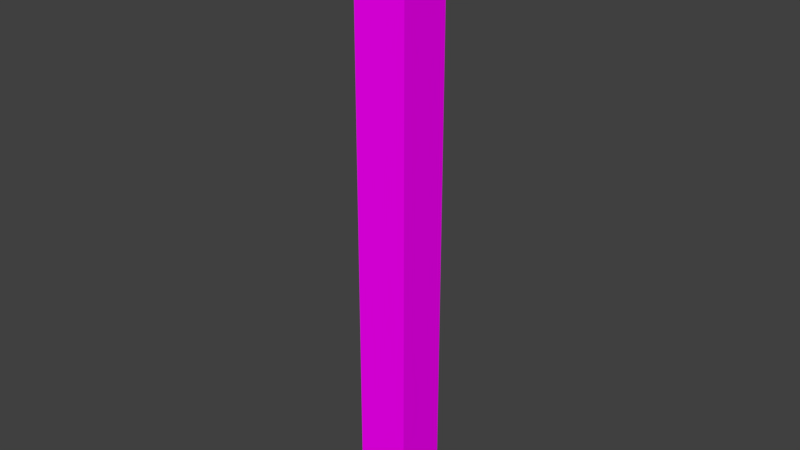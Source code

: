 # Source: wall.blend  (saved by Blender 2.79.0; exported with 4.5.12 LTS)
import bpy
from mathutils import Matrix  # noqa: F401  (used for matrix-valued properties, if any)

bpy.ops.wm.read_factory_settings(use_empty=True)
scene = bpy.context.scene
scene.name = 'Scene'

# ---- collections
col_collection_1 = bpy.data.collections.new('Collection 1'); scene.collection.children.link(col_collection_1)

# ---- images (referenced by path relative to the original .blend; pixels are not part of the script)
import os
ASSET_DIR = os.environ.get("B2B_ASSET_DIR", "")  # directory of the original .blend (textures are referenced by path, not embedded)
HERE = os.path.dirname(os.path.abspath(__file__))  # packed textures are extracted next to this script under _unpacked/

def load_image(name, relpath, width, height, colorspace="sRGB"):
    """Load a texture the original file referenced (path relative to the .blend, or extracted next to this script)."""
    p = next((c for c in (os.path.join(HERE, relpath), os.path.join(ASSET_DIR, relpath)) if relpath and os.path.exists(c)), "")
    if p:
        img = bpy.data.images.load(p, check_existing=True)
        img.name = name
    else:  # same state as the original file: an image datablock whose file is absent (Cycles renders it pink)
        img = bpy.data.images.new(name, width, height)
        img.source = "FILE"
        img.filepath = "//" + (relpath or name)
    img.colorspace_settings.name = colorspace
    return img
img_wall_corridoor_texture_png = load_image('wall_corridoor_texture.png', 'wall_corridoor_texture.png', 1024, 1024, 'sRGB')

# ---- materials (node trees are filled in below, after node groups)
mat_material_001 = bpy.data.materials.new('Material.001')
mat_material_001.alpha_threshold = 0.0
mat_material_001.roughness = 0.5
mat_material_001.line_color = (0.0, 0.0, 0.0, 1.0)

# ---- material node trees
mat_material_001.use_nodes = True; mat_material_001.node_tree.nodes.clear()
_N = mat_material_001.node_tree.nodes; _L = mat_material_001.node_tree.links
n0 = _N.new('ShaderNodeOutputMaterial'); n0.name = 'Material Output'; n0.location = (300, 300)
n1 = _N.new('ShaderNodeBsdfDiffuse'); n1.name = 'Diffuse BSDF'; n1.location = (10, 300)
n2 = _N.new('ShaderNodeTexImage'); n2.name = 'Image Texture'; n2.location = (-180, 300)
n2.width = 140
n2.image = img_wall_corridoor_texture_png
_L.new(n1.outputs[0], n0.inputs[0])
_L.new(n2.outputs[0], n1.inputs[0])
n0.is_active_output = True

# ---- world
world_world = bpy.data.worlds.new('World'); scene.world = world_world
world_world.color = (0.05088, 0.05088, 0.05088)
world_world.use_sun_shadow = False
world_world.sun_shadow_jitter_overblur = 0.0
world_world.cycles.sampling_method = 'MANUAL'

# ---- meshes
me_cube = bpy.data.meshes.new('Cube')
me_cube.from_pydata([(0.1, 0.1, 0.0), (0.1, -0.1, 0.0), (-0.1, -0.1, 0.0), (-0.1, 0.1, 0.0), (0.1, 0.1, 2.3), (0.1, -0.1, 2.3), (-0.1, -0.1, 2.3), (-0.1, 0.1, 2.3), (0.1, 0.1, 0.2), (0.1, 0.1, 0.4), (0.1, 0.1, 0.6), (0.1, 0.1, 0.8), (0.1, 0.1, 1.0), (0.1, 0.1, 1.1), (0.1, 0.1, 1.3), (0.1, 0.1, 1.5), (0.1, 0.1, 1.7), (0.1, 0.1, 1.9), (0.1, 0.1, 2.1), (0.1, -0.1, 0.2), (0.1, -0.1, 0.4), (0.1, -0.1, 0.6), (0.1, -0.1, 0.8), (0.1, -0.1, 1.0), (0.1, -0.1, 1.1), (0.1, -0.1, 1.3), (0.1, -0.1, 1.5), (0.1, -0.1, 1.7), (0.1, -0.1, 1.9), (0.1, -0.1, 2.1), (-0.1, -0.1, 0.2), (-0.1, -0.1, 0.4), (-0.1, -0.1, 0.6), (-0.1, -0.1, 0.8), (-0.1, -0.1, 1.0), (-0.1, -0.1, 1.1), (-0.1, -0.1, 1.3), (-0.1, -0.1, 1.5), (-0.1, -0.1, 1.7), (-0.1, -0.1, 1.9), (-0.1, -0.1, 2.1), (-0.1, 0.1, 0.2), (-0.1, 0.1, 0.4), (-0.1, 0.1, 0.6), (-0.1, 0.1, 0.8), (-0.1, 0.1, 1.0), (-0.1, 0.1, 1.1), (-0.1, 0.1, 1.3), (-0.1, 0.1, 1.5), (-0.1, 0.1, 1.7), (-0.1, 0.1, 1.9), (-0.1, 0.1, 2.1)], [], [(0, 1, 2, 3), (4, 7, 6, 5), (18, 4, 5, 29), (29, 5, 6, 40), (40, 6, 7, 51), (8, 0, 3, 41), (4, 18, 51, 7), (18, 17, 50, 51), (17, 16, 49, 50), (16, 15, 48, 49), (15, 14, 47, 48), (14, 13, 46, 47), (13, 12, 45, 46), (12, 11, 44, 45), (11, 10, 43, 44), (10, 9, 42, 43), (9, 8, 41, 42), (2, 30, 41, 3), (30, 31, 42, 41), (31, 32, 43, 42), (32, 33, 44, 43), (33, 34, 45, 44), (34, 35, 46, 45), (35, 36, 47, 46), (36, 37, 48, 47), (37, 38, 49, 48), (38, 39, 50, 49), (39, 40, 51, 50), (1, 19, 30, 2), (19, 20, 31, 30), (20, 21, 32, 31), (21, 22, 33, 32), (22, 23, 34, 33), (23, 24, 35, 34), (24, 25, 36, 35), (25, 26, 37, 36), (26, 27, 38, 37), (27, 28, 39, 38), (28, 29, 40, 39), (0, 8, 19, 1), (8, 9, 20, 19), (9, 10, 21, 20), (10, 11, 22, 21), (11, 12, 23, 22), (12, 13, 24, 23), (13, 14, 25, 24), (14, 15, 26, 25), (15, 16, 27, 26), (16, 17, 28, 27), (17, 18, 29, 28)])
_uv = me_cube.uv_layers.new(name='UVMap')
_uv.uv.foreach_set('vector', [0.8689, 0.4539, 0.6252, 0.4539, 0.6252, 0.2102, 0.8689, 0.2102, 0.9844, 0.9848, 0.4932, 0.9848, 0.4932, 0.4937, 0.9844, 0.4937, 0.9844, 0.4937, 0.9844, 0.9848, 0.4932, 0.9848, 0.4932, 0.4937, 0.9844, 0.4937, 0.9844, 0.9848, 0.4932, 0.9848, 0.4932, 0.4937, 0.9844, 0.4937, 0.9844, 0.9848, 0.4932, 0.9848, 0.4932, 0.4937, 0.5104, 0.4661, 0.5104, 0.006536, 0.97, 0.006536, 0.97, 0.4661, 0.4932, 0.9848, 0.4932, 0.4937, 0.9844, 0.4937, 0.9844, 0.9848, 0.4932, 0.9848, 0.4932, 0.4937, 0.9844, 0.4937, 0.9844, 0.9848, 0.4932, 0.9848, 0.4932, 0.4937, 0.9844, 0.4937, 0.9844, 0.9848, 0.4932, 0.9848, 0.4932, 0.4937, 0.9844, 0.4937, 0.9844, 0.9848, 0.4932, 0.9848, 0.4932, 0.4937, 0.9844, 0.4937, 0.9844, 0.9848, 0.4932, 0.9848, 0.4932, 0.4937, 0.9844, 0.4937, 0.9844, 0.9848, 0.02473, 0.5726, 0.02473, 0.361, 0.4479, 0.361, 0.4479, 0.5726, 0.5104, 0.4661, 0.5104, 0.006536, 0.97, 0.006536, 0.97, 0.4661, 0.5104, 0.466, 0.5106, 0.006536, 0.97, 0.006695, 0.9699, 0.4661, 0.5104, 0.4661, 0.5104, 0.006536, 0.97, 0.006536, 0.97, 0.4661, 0.5104, 0.4661, 0.5104, 0.006536, 0.97, 0.006536, 0.97, 0.4661, 0.97, 0.006536, 0.97, 0.4661, 0.5104, 0.4661, 0.5104, 0.006536, 0.97, 0.006536, 0.97, 0.4661, 0.5104, 0.4661, 0.5104, 0.006536, 0.97, 0.006536, 0.97, 0.4661, 0.5104, 0.4661, 0.5104, 0.006536, 0.97, 0.006695, 0.9699, 0.4661, 0.5104, 0.466, 0.5106, 0.006536, 0.97, 0.006536, 0.97, 0.4661, 0.5104, 0.4661, 0.5104, 0.006536, 0.4479, 0.361, 0.4479, 0.5726, 0.02473, 0.5726, 0.02473, 0.361, 0.9844, 0.4937, 0.9844, 0.9848, 0.4932, 0.9848, 0.4932, 0.4937, 0.9844, 0.4937, 0.9844, 0.9848, 0.4932, 0.9848, 0.4932, 0.4937, 0.9844, 0.4937, 0.9844, 0.9848, 0.4932, 0.9848, 0.4932, 0.4937, 0.9844, 0.4937, 0.9844, 0.9848, 0.4932, 0.9848, 0.4932, 0.4937, 0.9844, 0.4937, 0.9844, 0.9848, 0.4932, 0.9848, 0.4932, 0.4937, 0.97, 0.006536, 0.97, 0.4661, 0.5104, 0.4661, 0.5104, 0.006536, 0.97, 0.006695, 0.9699, 0.4661, 0.5104, 0.466, 0.5106, 0.006536, 0.97, 0.006536, 0.97, 0.4661, 0.5104, 0.4661, 0.5104, 0.006536, 0.97, 0.006536, 0.97, 0.4661, 0.5104, 0.4661, 0.5104, 0.006536, 0.97, 0.006536, 0.97, 0.4661, 0.5104, 0.4661, 0.5104, 0.006536, 0.4479, 0.361, 0.4479, 0.5726, 0.02473, 0.5726, 0.02473, 0.361, 0.9844, 0.4937, 0.9844, 0.9848, 0.4932, 0.9848, 0.4932, 0.4937, 0.9844, 0.4937, 0.9844, 0.9848, 0.4932, 0.9848, 0.4932, 0.4937, 0.9844, 0.4937, 0.9844, 0.9848, 0.4932, 0.9848, 0.4932, 0.4937, 0.9844, 0.4937, 0.9844, 0.9848, 0.4932, 0.9848, 0.4932, 0.4937, 0.9844, 0.4937, 0.9844, 0.9848, 0.4932, 0.9848, 0.4932, 0.4937, 0.97, 0.006536, 0.97, 0.4661, 0.5104, 0.4661, 0.5104, 0.006536, 0.97, 0.006536, 0.97, 0.4661, 0.5104, 0.4661, 0.5104, 0.006536, 0.97, 0.006536, 0.97, 0.4661, 0.5104, 0.4661, 0.5104, 0.006536, 0.97, 0.006536, 0.97, 0.4661, 0.5104, 0.4661, 0.5104, 0.006536, 0.97, 0.006536, 0.97, 0.4661, 0.5104, 0.4661, 0.5104, 0.006536, 0.4479, 0.361, 0.4479, 0.5726, 0.02473, 0.5726, 0.02473, 0.361, 0.9844, 0.4937, 0.9844, 0.9848, 0.4932, 0.9848, 0.4932, 0.4937, 0.9844, 0.4937, 0.9844, 0.9848, 0.4932, 0.9848, 0.4932, 0.4937, 0.9844, 0.4937, 0.9844, 0.9848, 0.4932, 0.9848, 0.4932, 0.4937, 0.9844, 0.4937, 0.9844, 0.9848, 0.4932, 0.9848, 0.4932, 0.4937, 0.9844, 0.4937, 0.9844, 0.9848, 0.4932, 0.9848, 0.4932, 0.4937])
me_cube.materials.append(mat_material_001)
me_cube.use_remesh_preserve_volume = False
me_cube.use_remesh_preserve_attributes = False
me_cube.use_mirror_vertex_groups = False
me_cube.update()

# ---- objects
ob_cube = bpy.data.objects.new('Cube', me_cube)

# ---- transforms, parenting, visibility, modifiers, constraints
ob_cube.location = (0.0, 0.0, 0.0)
ob_cube.lock_rotations_4d = False
ob_cube.empty_display_type = 'ARROWS'
ob_cube.lineart.crease_threshold = 0.0

# ---- collection membership
col_collection_1.objects.link(ob_cube)

# ---- scene / render settings (as saved in the file)
scene.frame_start = 1; scene.frame_end = 250; scene.frame_set(3)
scene.render.engine = 'CYCLES'
scene.render.resolution_percentage = 50
scene.render.dither_intensity = 0.0
scene.cycles.use_denoising = False
scene.cycles.samples = 128
scene.cycles.sampling_pattern = 'TABULATED_SOBOL'
scene.cycles.use_adaptive_sampling = False
scene.cycles.use_light_tree = False
scene.cycles.blur_glossy = 0.0
scene.cycles.sample_clamp_indirect = 0.0
scene.view_settings.view_transform = 'Standard'
bpy.context.view_layer.update()

# ---- added for rendering (the .blend has no active camera and no usable light): camera, sun
cam_auto = bpy.data.cameras.new('AutoCamera')
cam_auto.lens = 50.0
cam_auto.sensor_width = 36.0
cam_auto.clip_end = 1000.0
ob_auto_camera = bpy.data.objects.new('AutoCamera', cam_auto)
scene.collection.objects.link(ob_auto_camera)
ob_auto_camera.location = (2.14405, -2.57286, 2.86524)
ob_auto_camera.rotation_euler = (1.09748, -7.21219e-08, 0.694738)
scene.camera = ob_auto_camera
light_auto_sun = bpy.data.lights.new('AutoSun', 'SUN')
light_auto_sun.energy = 3.0
light_auto_sun.angle = 0.0523599
ob_auto_sun = bpy.data.objects.new('AutoSun', light_auto_sun)
scene.collection.objects.link(ob_auto_sun)
ob_auto_sun.rotation_euler = (0.872665, 0.174533, 0.523599)
bpy.context.view_layer.update()
